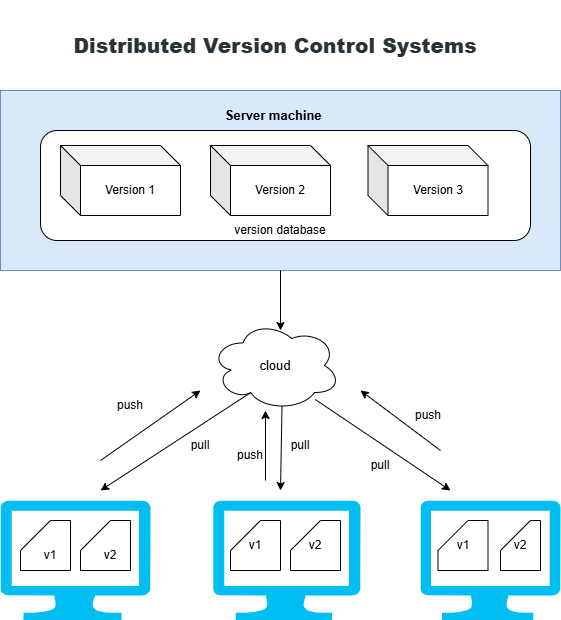

The diagram above was exported from draw.io. Its source (the exported page's mxGraphModel, read from the mxfile embedded in the PNG):
<mxGraphModel dx="1042" dy="562" grid="1" gridSize="10" guides="1" tooltips="1" connect="1" arrows="1" fold="1" page="1" pageScale="1" pageWidth="850" pageHeight="1100" math="0" shadow="0">
  <root>
    <mxCell id="0" />
    <mxCell id="1" parent="0" />
    <mxCell id="1Xir4m6DQh_kL42G2uTh-1" parent="1" style="rounded=0;whiteSpace=wrap;html=1;fillColor=#dae8fc;strokeColor=#6c8ebf;" value="" vertex="1">
      <mxGeometry height="180" width="560" x="160" y="100" as="geometry" />
    </mxCell>
    <mxCell id="1Xir4m6DQh_kL42G2uTh-6" parent="1" style="text;html=1;whiteSpace=wrap;strokeColor=none;fillColor=none;align=center;verticalAlign=middle;rounded=0;" value="&lt;b&gt;&lt;font style=&quot;font-size: 13px;&quot;&gt;Server machine&amp;nbsp;&lt;/font&gt;&lt;/b&gt;" vertex="1">
      <mxGeometry height="30" width="207.5" x="331.25" y="110" as="geometry" />
    </mxCell>
    <mxCell id="1Xir4m6DQh_kL42G2uTh-8" parent="1" style="rounded=1;whiteSpace=wrap;html=1;" value="" vertex="1">
      <mxGeometry height="110" width="490" x="200" y="140" as="geometry" />
    </mxCell>
    <mxCell id="1Xir4m6DQh_kL42G2uTh-9" parent="1" style="shape=cube;whiteSpace=wrap;html=1;boundedLbl=1;backgroundOutline=1;darkOpacity=0.05;darkOpacity2=0.1;" value="Version 1" vertex="1">
      <mxGeometry height="70" width="120" x="220" y="155" as="geometry" />
    </mxCell>
    <mxCell id="1Xir4m6DQh_kL42G2uTh-10" parent="1" style="shape=cube;whiteSpace=wrap;html=1;boundedLbl=1;backgroundOutline=1;darkOpacity=0.05;darkOpacity2=0.1;" value="Version 2" vertex="1">
      <mxGeometry height="70" width="120" x="370" y="155" as="geometry" />
    </mxCell>
    <mxCell id="1Xir4m6DQh_kL42G2uTh-11" parent="1" style="shape=cube;whiteSpace=wrap;html=1;boundedLbl=1;backgroundOutline=1;darkOpacity=0.05;darkOpacity2=0.1;" value="Version 3" vertex="1">
      <mxGeometry height="70" width="120" x="527.5" y="155" as="geometry" />
    </mxCell>
    <mxCell id="1Xir4m6DQh_kL42G2uTh-12" edge="1" parent="1" source="1Xir4m6DQh_kL42G2uTh-1" style="endArrow=classic;html=1;rounded=0;exitX=0.5;exitY=1;exitDx=0;exitDy=0;" value="">
      <mxGeometry height="50" relative="1" width="50" as="geometry">
        <mxPoint x="400" y="320" as="sourcePoint" />
        <mxPoint x="440" y="340" as="targetPoint" />
      </mxGeometry>
    </mxCell>
    <mxCell id="1Xir4m6DQh_kL42G2uTh-14" parent="1" style="verticalLabelPosition=bottom;html=1;verticalAlign=top;align=center;strokeColor=none;fillColor=#00BEF2;shape=mxgraph.azure.computer;pointerEvents=1;" value="" vertex="1">
      <mxGeometry height="120" width="150" x="160" y="510" as="geometry" />
    </mxCell>
    <mxCell id="1Xir4m6DQh_kL42G2uTh-15" parent="1" style="ellipse;shape=cloud;whiteSpace=wrap;html=1;" value="&lt;font style=&quot;font-size: 13px;&quot;&gt;cloud&lt;/font&gt;" vertex="1">
      <mxGeometry height="90" width="130" x="370" y="330" as="geometry" />
    </mxCell>
    <mxCell id="1Xir4m6DQh_kL42G2uTh-16" parent="1" style="verticalLabelPosition=bottom;html=1;verticalAlign=top;align=center;strokeColor=none;fillColor=#00BEF2;shape=mxgraph.azure.computer;pointerEvents=1;" value="" vertex="1">
      <mxGeometry height="120" width="147.5" x="372.5" y="510" as="geometry" />
    </mxCell>
    <mxCell id="1Xir4m6DQh_kL42G2uTh-17" parent="1" style="verticalLabelPosition=bottom;html=1;verticalAlign=top;align=center;strokeColor=none;fillColor=#00BEF2;shape=mxgraph.azure.computer;pointerEvents=1;" value="" vertex="1">
      <mxGeometry height="120" width="140" x="580" y="510" as="geometry" />
    </mxCell>
    <mxCell id="1Xir4m6DQh_kL42G2uTh-18" parent="1" style="shape=card;whiteSpace=wrap;html=1;" value="" vertex="1">
      <mxGeometry height="50" width="50" x="180" y="530" as="geometry" />
    </mxCell>
    <mxCell id="1Xir4m6DQh_kL42G2uTh-19" parent="1" style="shape=card;whiteSpace=wrap;html=1;" value="" vertex="1">
      <mxGeometry height="50" width="50" x="240" y="530" as="geometry" />
    </mxCell>
    <mxCell id="1Xir4m6DQh_kL42G2uTh-21" parent="1" style="text;html=1;whiteSpace=wrap;strokeColor=none;fillColor=none;align=center;verticalAlign=middle;rounded=0;" value="v1" vertex="1">
      <mxGeometry height="30" width="60" x="180" y="550" as="geometry" />
    </mxCell>
    <mxCell id="1Xir4m6DQh_kL42G2uTh-22" parent="1" style="text;html=1;whiteSpace=wrap;strokeColor=none;fillColor=none;align=center;verticalAlign=middle;rounded=0;" value="v2" vertex="1">
      <mxGeometry height="30" width="60" x="240" y="550" as="geometry" />
    </mxCell>
    <mxCell id="1Xir4m6DQh_kL42G2uTh-23" parent="1" style="shape=card;whiteSpace=wrap;html=1;" value="v1" vertex="1">
      <mxGeometry height="50" width="50" x="390" y="530" as="geometry" />
    </mxCell>
    <mxCell id="1Xir4m6DQh_kL42G2uTh-24" parent="1" style="shape=card;whiteSpace=wrap;html=1;" value="v2" vertex="1">
      <mxGeometry height="50" width="50" x="450" y="530" as="geometry" />
    </mxCell>
    <mxCell id="1Xir4m6DQh_kL42G2uTh-25" parent="1" style="shape=card;whiteSpace=wrap;html=1;" value="v1" vertex="1">
      <mxGeometry height="50" width="50" x="597.5" y="530" as="geometry" />
    </mxCell>
    <mxCell id="1Xir4m6DQh_kL42G2uTh-26" parent="1" style="shape=card;whiteSpace=wrap;html=1;" value="v2" vertex="1">
      <mxGeometry height="50" width="40" x="660" y="530" as="geometry" />
    </mxCell>
    <mxCell id="1Xir4m6DQh_kL42G2uTh-27" edge="1" parent="1" source="1Xir4m6DQh_kL42G2uTh-15" style="endArrow=classic;html=1;rounded=0;exitX=0.31;exitY=0.8;exitDx=0;exitDy=0;exitPerimeter=0;" value="">
      <mxGeometry height="50" relative="1" width="50" as="geometry">
        <mxPoint x="400" y="450" as="sourcePoint" />
        <mxPoint x="260" y="500" as="targetPoint" />
      </mxGeometry>
    </mxCell>
    <mxCell id="1Xir4m6DQh_kL42G2uTh-28" edge="1" parent="1" source="1Xir4m6DQh_kL42G2uTh-15" style="endArrow=classic;html=1;rounded=0;exitX=0.55;exitY=0.95;exitDx=0;exitDy=0;exitPerimeter=0;" value="">
      <mxGeometry height="50" relative="1" width="50" as="geometry">
        <mxPoint x="400" y="450" as="sourcePoint" />
        <mxPoint x="440" y="500" as="targetPoint" />
      </mxGeometry>
    </mxCell>
    <mxCell id="1Xir4m6DQh_kL42G2uTh-29" edge="1" parent="1" source="1Xir4m6DQh_kL42G2uTh-15" style="endArrow=classic;html=1;rounded=0;exitX=0.806;exitY=0.878;exitDx=0;exitDy=0;exitPerimeter=0;" value="">
      <mxGeometry height="50" relative="1" width="50" as="geometry">
        <mxPoint x="400" y="450" as="sourcePoint" />
        <mxPoint x="610" y="500" as="targetPoint" />
      </mxGeometry>
    </mxCell>
    <mxCell id="1Xir4m6DQh_kL42G2uTh-31" parent="1" style="text;html=1;whiteSpace=wrap;strokeColor=none;fillColor=none;align=center;verticalAlign=middle;rounded=0;" value="version database" vertex="1">
      <mxGeometry height="30" width="120" x="380" y="225" as="geometry" />
    </mxCell>
    <mxCell id="1Xir4m6DQh_kL42G2uTh-32" edge="1" parent="1" style="endArrow=classic;html=1;rounded=0;" value="">
      <mxGeometry height="50" relative="1" width="50" as="geometry">
        <mxPoint x="260" y="470" as="sourcePoint" />
        <mxPoint x="360" y="400" as="targetPoint" />
      </mxGeometry>
    </mxCell>
    <mxCell id="1Xir4m6DQh_kL42G2uTh-33" edge="1" parent="1" style="endArrow=classic;html=1;rounded=0;" value="">
      <mxGeometry height="50" relative="1" width="50" as="geometry">
        <mxPoint x="425" y="490" as="sourcePoint" />
        <mxPoint x="425" y="420" as="targetPoint" />
      </mxGeometry>
    </mxCell>
    <mxCell id="1Xir4m6DQh_kL42G2uTh-34" edge="1" parent="1" style="endArrow=classic;html=1;rounded=0;" value="">
      <mxGeometry height="50" relative="1" width="50" as="geometry">
        <mxPoint x="600" y="460" as="sourcePoint" />
        <mxPoint x="520" y="400" as="targetPoint" />
      </mxGeometry>
    </mxCell>
    <mxCell id="1Xir4m6DQh_kL42G2uTh-35" parent="1" style="text;html=1;whiteSpace=wrap;strokeColor=none;fillColor=none;align=center;verticalAlign=middle;rounded=0;" value="pull" vertex="1">
      <mxGeometry height="30" width="60" x="330" y="440" as="geometry" />
    </mxCell>
    <mxCell id="1Xir4m6DQh_kL42G2uTh-36" parent="1" style="text;html=1;whiteSpace=wrap;strokeColor=none;fillColor=none;align=center;verticalAlign=middle;rounded=0;" value="pull" vertex="1">
      <mxGeometry height="30" width="60" x="430" y="440" as="geometry" />
    </mxCell>
    <mxCell id="1Xir4m6DQh_kL42G2uTh-37" parent="1" style="text;html=1;whiteSpace=wrap;strokeColor=none;fillColor=none;align=center;verticalAlign=middle;rounded=0;" value="pull" vertex="1">
      <mxGeometry height="30" width="60" x="510" y="460" as="geometry" />
    </mxCell>
    <mxCell id="1Xir4m6DQh_kL42G2uTh-38" parent="1" style="text;html=1;whiteSpace=wrap;strokeColor=none;fillColor=none;align=center;verticalAlign=middle;rounded=0;rotation=0;" value="push" vertex="1">
      <mxGeometry height="30" width="60" x="260" y="400" as="geometry" />
    </mxCell>
    <mxCell id="1Xir4m6DQh_kL42G2uTh-39" parent="1" style="text;html=1;whiteSpace=wrap;strokeColor=none;fillColor=none;align=center;verticalAlign=middle;rounded=0;" value="push" vertex="1">
      <mxGeometry height="30" width="60" x="380" y="450" as="geometry" />
    </mxCell>
    <mxCell id="1Xir4m6DQh_kL42G2uTh-40" parent="1" style="text;html=1;whiteSpace=wrap;strokeColor=none;fillColor=none;align=center;verticalAlign=middle;rounded=0;" value="push" vertex="1">
      <mxGeometry height="30" width="60" x="557.5" y="410" as="geometry" />
    </mxCell>
    <mxCell id="1Xir4m6DQh_kL42G2uTh-41" parent="1" style="text;html=1;whiteSpace=wrap;strokeColor=none;fillColor=none;align=center;verticalAlign=middle;rounded=0;autosize=1;resizable=0;" value="&lt;h3 id=&quot;2-distributed-version-control-systems&quot; style=&quot;box-sizing: border-box; margin: 24px 0px; padding: 0px; border: 0px; font-size: 20px; vertical-align: baseline; clear: both; word-break: break-word; color: rgb(39, 50, 57); font-family: Nunito, sans-serif; letter-spacing: 0.162px; text-align: left; background-color: rgb(255, 255, 255);&quot;&gt;&lt;b style=&quot;box-sizing: border-box; margin: 0px; padding: 0px; border: 0px; vertical-align: baseline;&quot;&gt;Distributed Version Control Systems&lt;/b&gt;&lt;/h3&gt;" vertex="1">
      <mxGeometry height="90" width="430" x="220" y="10" as="geometry" />
    </mxCell>
  </root>
</mxGraphModel>